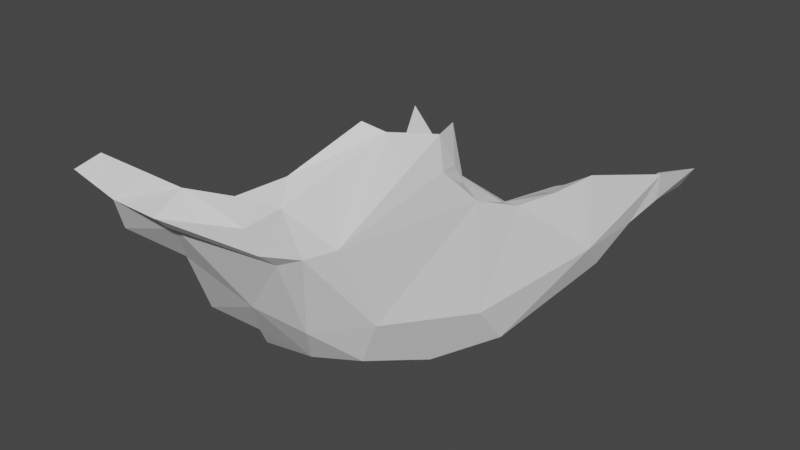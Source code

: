 # Source: LeftZygomaticBone.blend  (saved by Blender 2.90.8; exported with 4.5.12 LTS)
import bpy
from mathutils import Matrix  # noqa: F401  (used for matrix-valued properties, if any)

bpy.ops.wm.read_factory_settings(use_empty=True)
scene = bpy.context.scene
scene.name = 'Scene'

# ---- materials (node trees are filled in below, after node groups)
mat_default_obj_003 = bpy.data.materials.new('Default OBJ.003')
mat_default_obj_003.use_transparent_shadow = False

# ---- material node trees
mat_default_obj_003.use_nodes = True; mat_default_obj_003.node_tree.nodes.clear()
_N = mat_default_obj_003.node_tree.nodes; _L = mat_default_obj_003.node_tree.links
n0 = _N.new('ShaderNodeBsdfPrincipled'); n0.name = 'Principled BSDF'; n0.location = (10, 300)
n0.distribution = 'GGX'
n0.subsurface_method = 'BURLEY'
n0.inputs[3].default_value = 1.45
n0.inputs[27].default_value = (0.0, 0.0, 0.0, 1.0)
n0.inputs[28].default_value = 1.0
n1 = _N.new('ShaderNodeOutputMaterial'); n1.name = 'Material Output'; n1.location = (320, 270)
_L.new(n0.outputs[0], n1.inputs[0])
n1.is_active_output = True

# ---- world
world_world = bpy.data.worlds.new('World'); scene.world = world_world
world_world.use_nodes = True; world_world.node_tree.nodes.clear()
_N = world_world.node_tree.nodes; _L = world_world.node_tree.links
n0 = _N.new('ShaderNodeOutputWorld'); n0.name = 'World Output'; n0.location = (300, 300)
n1 = _N.new('ShaderNodeBackground'); n1.name = 'Background'; n1.location = (10, 300)
n1.inputs[0].default_value = (0.05088, 0.05088, 0.05088, 1.0)
_L.new(n1.outputs[0], n0.inputs[0])
n0.is_active_output = True
world_world.color = (0.05088, 0.05088, 0.05088)
world_world.use_sun_shadow = False
world_world.sun_shadow_jitter_overblur = 0.0

# ---- meshes
me_mainskeleton_016 = bpy.data.meshes.new('mainSkeleton.016')
me_mainskeleton_016.from_pydata([(-1.847, 15.34, -1.401), (-1.66, 15.31, -1.738), (-1.831, 15.15, -1.731), (-1.778, 15.07, -1.597), (-1.709, 15.11, -1.568), (-1.765, 14.95, -1.385), (-1.765, 14.95, -1.385), (-1.815, 14.92, -1.425), (-1.778, 15.07, -1.597), (-2.678, 14.54, -0.412), (-2.485, 14.51, -0.587), (-2.431, 14.58, -0.4939), (-3.331, 15.35, 0.112), (-3.436, 15.53, 0.07161), (-3.536, 15.45, 0.1524), (-3.331, 15.35, 0.112), (-3.076, 15.24, -0.01228), (-3.06, 15.28, 0.05054), (-2.571, 15.44, -0.1651), (-2.587, 15.56, -0.2262), (-2.788, 15.45, -0.111), (-2.718, 15.33, -0.08419), (-2.571, 15.44, -0.1651), (-2.788, 15.45, -0.111), (-2.04, 15.4, -0.8085), (-2.327, 14.82, -0.4716), (-2.031, 14.83, -0.8423), (-1.939, 15.35, -0.9699), (-2.04, 15.4, -0.8085), (-2.031, 14.83, -0.8423), (-3.076, 14.41, -0.5006), (-3.14, 14.32, -0.6653), (-2.758, 14.49, -0.5125), (-2.051, 15.3, -1.048), (-2.127, 14.67, -1.061), (-2.546, 15.0, -0.6681), (-2.546, 15.0, -0.6681), (-2.413, 15.4, -0.6653), (-2.051, 15.3, -1.048), (-2.051, 15.3, -1.048), (-1.879, 14.97, -1.407), (-2.127, 14.67, -1.061), (-1.66, 15.31, -1.738), (-1.847, 15.34, -1.401), (-1.794, 15.41, -1.328), (-2.033, 15.33, -0.9859), (-2.051, 15.3, -1.048), (-2.168, 15.5, -0.8137), (-2.118, 15.46, -0.8093), (-2.033, 15.33, -0.9859), (-2.168, 15.5, -0.8137), (-2.121, 15.56, -0.6702), (-2.04, 15.4, -0.8085), (-2.118, 15.46, -0.8093), (-1.66, 15.31, -1.738), (-1.735, 15.09, -1.255), (-1.709, 15.11, -1.568), (-1.709, 15.11, -1.568), (-1.666, 15.18, -1.727), (-1.66, 15.31, -1.738), (-2.758, 14.49, -0.5125), (-2.915, 14.49, -0.625), (-2.568, 14.53, -0.6823), (-2.568, 14.53, -0.6823), (-2.485, 14.51, -0.587), (-2.758, 14.49, -0.5125), (-2.388, 15.25, -0.3036), (-2.121, 15.56, -0.6702), (-2.133, 15.73, -0.6569), (-3.076, 14.41, -0.5006), (-2.678, 14.54, -0.412), (-3.027, 14.55, -0.4112), (-3.205, 15.0, -0.1546), (-2.917, 14.78, -0.2789), (-3.076, 15.24, -0.01228), (-3.331, 15.35, 0.112), (-3.052, 15.35, 0.1172), (-3.041, 15.44, -0.03735), (-3.331, 15.35, 0.112), (-3.06, 15.28, 0.05054), (-3.052, 15.35, 0.1172), (-2.363, 15.7, -0.5905), (-2.456, 15.74, -0.5417), (-2.587, 15.56, -0.2262), (-2.588, 14.68, -0.7003), (-2.127, 14.67, -1.061), (-2.321, 14.56, -0.8461), (-1.735, 15.09, -1.255), (-2.031, 14.83, -0.8423), (-2.01, 14.64, -0.9889), (-1.879, 14.97, -1.407), (-1.869, 15.1, -1.58), (-1.778, 15.07, -1.597), (-1.794, 15.41, -1.328), (-1.945, 15.34, -1.163), (-1.854, 15.38, -1.125), (-1.945, 15.34, -1.163), (-1.847, 15.34, -1.401), (-1.947, 15.33, -1.275), (-1.869, 15.1, -1.58), (-1.847, 15.34, -1.401), (-1.831, 15.15, -1.731), (-1.806, 15.09, -1.939), (-1.691, 15.14, -2.022), (-1.666, 15.18, -1.727), (-1.666, 15.18, -1.727), (-1.783, 15.12, -1.735), (-1.806, 15.09, -1.939), (-2.587, 15.56, -0.2262), (-2.571, 15.44, -0.1651), (-2.363, 15.7, -0.5905), (-3.076, 15.24, -0.01228), (-2.917, 14.78, -0.2789), (-2.65, 15.13, -0.197), (-3.06, 15.28, 0.05054), (-2.673, 15.2, -0.1189), (-3.052, 15.35, 0.1172), (-2.65, 15.13, -0.197), (-2.493, 15.21, -0.1999), (-2.673, 15.2, -0.1189), (-2.247, 14.53, -0.7616), (-2.031, 14.83, -0.8423), (-2.327, 14.82, -0.4716), (-2.327, 14.82, -0.4716), (-2.431, 14.58, -0.4939), (-2.247, 14.53, -0.7616), (-2.01, 14.64, -0.9889), (-2.031, 14.83, -0.8423), (-2.247, 14.53, -0.7616), (-2.07, 14.61, -1.059), (-2.312, 14.47, -0.7924), (-2.321, 14.56, -0.8461), (-2.127, 14.67, -1.061), (-2.07, 14.61, -1.059), (-2.321, 14.56, -0.8461), (-2.033, 15.33, -0.9859), (-1.947, 15.33, -1.275), (-2.051, 15.3, -1.048), (-2.051, 15.3, -1.048), (-2.413, 15.4, -0.6653), (-2.168, 15.5, -0.8137), (-2.118, 15.46, -0.8093), (-2.115, 15.57, -0.7408), (-2.121, 15.56, -0.6702), (-2.115, 15.57, -0.7408), (-2.142, 15.75, -0.756), (-2.133, 15.73, -0.6569), (-2.312, 14.47, -0.7924), (-2.485, 14.51, -0.587), (-2.568, 14.53, -0.6823), (-1.815, 14.92, -1.425), (-1.765, 14.95, -1.385), (-2.01, 14.64, -0.9889), (-2.01, 14.64, -0.9889), (-2.07, 14.61, -1.059), (-1.815, 14.92, -1.425), (-2.571, 15.44, -0.1651), (-2.388, 15.25, -0.3036), (-2.363, 15.7, -0.5905), (-2.718, 15.33, -0.08419), (-2.788, 15.45, -0.111), (-3.041, 15.44, -0.03735), (-3.331, 15.35, 0.112), (-3.041, 15.44, -0.03735), (-3.436, 15.53, 0.07161), (-3.402, 15.15, 0.0201), (-3.205, 15.0, -0.1546), (-3.076, 15.24, -0.01228), (-2.65, 15.13, -0.197), (-2.673, 15.2, -0.1189), (-3.06, 15.28, 0.05054), (-2.493, 15.21, -0.1999), (-2.59, 14.76, -0.2989), (-2.327, 14.82, -0.4716), (-1.735, 15.09, -1.255), (-1.765, 14.95, -1.385), (-1.709, 15.11, -1.568), (-1.879, 14.97, -1.407), (-2.051, 15.3, -1.048), (-1.947, 15.33, -1.275), (-2.118, 15.46, -0.8093), (-2.168, 15.5, -0.8137), (-2.142, 15.75, -0.756), (-1.66, 15.31, -1.738), (-1.637, 15.24, -2.049), (-1.831, 15.15, -1.731), (-1.794, 15.41, -1.328), (-1.847, 15.34, -1.401), (-1.945, 15.34, -1.163), (-1.815, 14.92, -1.425), (-2.07, 14.61, -1.059), (-2.127, 14.67, -1.061), (-2.127, 14.67, -1.061), (-1.879, 14.97, -1.407), (-1.815, 14.92, -1.425), (-2.247, 14.53, -0.7616), (-2.07, 14.61, -1.059), (-2.01, 14.64, -0.9889), (-2.588, 14.68, -0.7003), (-2.546, 15.0, -0.6681), (-2.127, 14.67, -1.061), (-2.678, 14.54, -0.412), (-2.758, 14.49, -0.5125), (-2.485, 14.51, -0.587), (-2.917, 14.78, -0.2789), (-3.027, 14.55, -0.4112), (-2.678, 14.54, -0.412), (-2.678, 14.54, -0.412), (-2.59, 14.76, -0.2989), (-2.917, 14.78, -0.2789), (-3.285, 14.61, -0.3413), (-2.917, 14.78, -0.2789), (-3.205, 15.0, -0.1546), (-3.331, 15.35, 0.112), (-3.402, 15.15, 0.0201), (-3.076, 15.24, -0.01228), (-3.285, 14.61, -0.3413), (-3.027, 14.55, -0.4112), (-2.917, 14.78, -0.2789), (-2.917, 14.78, -0.2789), (-2.59, 14.76, -0.2989), (-2.65, 15.13, -0.197), (-2.388, 15.25, -0.3036), (-2.133, 15.73, -0.6569), (-2.363, 15.7, -0.5905), (-1.783, 15.12, -1.735), (-1.666, 15.18, -1.727), (-1.709, 15.11, -1.568), (-1.709, 15.11, -1.568), (-1.778, 15.07, -1.597), (-1.783, 15.12, -1.735), (-1.869, 15.1, -1.58), (-1.879, 14.97, -1.407), (-1.847, 15.34, -1.401), (-1.637, 15.24, -2.049), (-1.66, 15.31, -1.738), (-1.666, 15.18, -1.727), (-1.854, 15.38, -1.125), (-1.945, 15.34, -1.163), (-2.033, 15.33, -0.9859), (-1.783, 15.12, -1.735), (-1.831, 15.15, -1.731), (-1.839, 15.09, -1.937), (-1.939, 15.35, -0.9699), (-2.031, 14.83, -0.8423), (-1.735, 15.09, -1.255), (-2.59, 14.76, -0.2989), (-2.678, 14.54, -0.412), (-2.431, 14.58, -0.4939), (-3.052, 15.35, 0.1172), (-2.718, 15.33, -0.08419), (-3.041, 15.44, -0.03735), (-2.327, 14.82, -0.4716), (-2.388, 15.25, -0.3036), (-2.493, 15.21, -0.1999), (-2.413, 15.4, -0.6653), (-2.332, 15.78, -0.7424), (-2.168, 15.5, -0.8137), (-1.735, 15.09, -1.255), (-2.01, 14.64, -0.9889), (-1.765, 14.95, -1.385), (-1.778, 15.07, -1.597), (-1.869, 15.1, -1.58), (-1.831, 15.15, -1.731), (-2.033, 15.33, -0.9859), (-2.118, 15.46, -0.8093), (-2.04, 15.4, -0.8085), (-1.637, 15.24, -2.049), (-1.817, 15.17, -2.033), (-1.831, 15.15, -1.731), (-2.118, 15.46, -0.8093), (-2.142, 15.75, -0.756), (-2.115, 15.57, -0.7408), (-1.783, 15.12, -1.735), (-1.778, 15.07, -1.597), (-1.831, 15.15, -1.731), (-1.735, 15.09, -1.255), (-1.66, 15.31, -1.738), (-1.794, 15.41, -1.328), (-2.388, 15.25, -0.3036), (-2.327, 14.82, -0.4716), (-2.04, 15.4, -0.8085), (-2.388, 15.25, -0.3036), (-2.04, 15.4, -0.8085), (-2.121, 15.56, -0.6702), (-2.65, 15.13, -0.197), (-2.59, 14.76, -0.2989), (-2.493, 15.21, -0.1999), (-2.673, 15.2, -0.1189), (-2.718, 15.33, -0.08419), (-3.052, 15.35, 0.1172), (-2.571, 15.44, -0.1651), (-2.493, 15.21, -0.1999), (-2.388, 15.25, -0.3036), (-2.568, 14.53, -0.6823), (-2.588, 14.68, -0.7003), (-2.321, 14.56, -0.8461), (-1.735, 15.09, -1.255), (-1.854, 15.38, -1.125), (-1.939, 15.35, -0.9699), (-2.568, 14.53, -0.6823), (-2.321, 14.56, -0.8461), (-2.312, 14.47, -0.7924), (-1.854, 15.38, -1.125), (-2.033, 15.33, -0.9859), (-1.939, 15.35, -0.9699), (-1.666, 15.18, -1.727), (-1.691, 15.14, -2.022), (-1.637, 15.24, -2.049), (-2.033, 15.33, -0.9859), (-1.945, 15.34, -1.163), (-1.947, 15.33, -1.275), (-2.115, 15.57, -0.7408), (-2.133, 15.73, -0.6569), (-2.121, 15.56, -0.6702), (-1.879, 14.97, -1.407), (-1.947, 15.33, -1.275), (-1.847, 15.34, -1.401), (-1.735, 15.09, -1.255), (-1.794, 15.41, -1.328), (-1.854, 15.38, -1.125), (-2.59, 14.76, -0.2989), (-2.431, 14.58, -0.4939), (-2.327, 14.82, -0.4716), (-3.076, 14.41, -0.5006), (-2.758, 14.49, -0.5125), (-2.678, 14.54, -0.412), (-3.076, 15.24, -0.01228), (-2.65, 15.13, -0.197), (-3.06, 15.28, 0.05054), (-2.673, 15.2, -0.1189), (-2.493, 15.21, -0.1999), (-2.571, 15.44, -0.1651), (-2.673, 15.2, -0.1189), (-2.571, 15.44, -0.1651), (-2.718, 15.33, -0.08419), (-2.247, 14.53, -0.7616), (-2.431, 14.58, -0.4939), (-2.485, 14.51, -0.587), (-2.485, 14.51, -0.587), (-2.312, 14.47, -0.7924), (-2.247, 14.53, -0.7616), (-2.247, 14.53, -0.7616), (-2.312, 14.47, -0.7924), (-2.07, 14.61, -1.059), (-1.778, 15.07, -1.597), (-1.815, 14.92, -1.425), (-1.879, 14.97, -1.407), (-2.04, 15.4, -0.8085), (-1.939, 15.35, -0.9699), (-2.033, 15.33, -0.9859)], [], [(0, 1, 2), (3, 4, 5), (6, 7, 8), (9, 10, 11), (12, 13, 14), (15, 16, 17), (18, 19, 20), (21, 22, 23), (24, 25, 26), (27, 28, 29), (30, 31, 32), (33, 34, 35), (36, 37, 38), (39, 40, 41), (42, 43, 44), (45, 46, 47), (48, 49, 50), (51, 52, 53), (54, 55, 56), (57, 58, 59), (60, 61, 62), (63, 64, 65), (66, 67, 68), (69, 70, 71), (72, 73, 74), (75, 76, 77), (78, 79, 80), (81, 82, 83), (84, 85, 86), (87, 88, 89), (90, 91, 92), (93, 94, 95), (96, 97, 98), (99, 100, 101), (102, 103, 104), (105, 106, 107), (108, 109, 110), (111, 112, 113), (114, 115, 116), (117, 118, 119), (120, 121, 122), (123, 124, 125), (126, 127, 128), (129, 130, 131), (132, 133, 134), (135, 136, 137), (138, 139, 140), (141, 142, 143), (144, 145, 146), (147, 148, 149), (150, 151, 152), (153, 154, 155), (156, 157, 158), (159, 160, 161), (162, 163, 164), (165, 166, 167), (168, 169, 170), (171, 172, 173), (174, 175, 176), (177, 178, 179), (180, 181, 182), (183, 184, 185), (186, 187, 188), (189, 190, 191), (192, 193, 194), (195, 196, 197), (198, 199, 200), (201, 202, 203), (204, 205, 206), (207, 208, 209), (210, 211, 212), (213, 214, 215), (216, 217, 218), (219, 220, 221), (222, 223, 224), (225, 226, 227), (228, 229, 230), (231, 232, 233), (234, 235, 236), (237, 238, 239), (240, 241, 242), (243, 244, 245), (246, 247, 248), (249, 250, 251), (252, 253, 254), (255, 256, 257), (258, 259, 260), (261, 262, 263), (264, 265, 266), (267, 268, 269), (270, 271, 272), (273, 274, 275), (276, 277, 278), (279, 280, 281), (282, 283, 284), (285, 286, 287), (288, 289, 290), (291, 292, 293), (294, 295, 296), (297, 298, 299), (300, 301, 302), (303, 304, 305), (306, 307, 308), (309, 310, 311), (312, 313, 314), (315, 316, 317), (318, 319, 320), (321, 322, 323), (324, 325, 326), (327, 328, 329), (330, 331, 332), (333, 334, 335), (336, 337, 338), (339, 340, 341), (342, 343, 344), (345, 346, 347), (348, 349, 350)])
me_mainskeleton_016.polygons.foreach_set('use_smooth', [0, 0, 0, 1, 0, 1, 0, 0, 0, 0, 0, 0, 0, 0, 0, 0, 0, 0, 0, 1, 0, 0, 0, 0, 0, 0, 0, 0, 0, 0, 0, 0, 0, 0, 0, 0, 0, 0, 0, 0, 0, 0, 0, 0, 0, 0, 0, 0, 0, 0, 1, 0, 0, 0, 0, 0, 0, 0, 0, 0, 0, 1, 0, 0, 0, 0, 0, 0, 1, 0, 0, 0, 0, 0, 0, 0, 0, 0, 0, 0, 0, 0, 0, 0, 0, 0, 0, 0, 0, 0, 0, 0, 0, 0, 1, 0, 0, 0, 1, 0, 0, 0, 0, 0, 0, 0, 0, 0, 0, 0, 0, 0, 0, 1, 0, 0, 0])
me_mainskeleton_016.materials.append(mat_default_obj_003)
me_mainskeleton_016.use_remesh_fix_poles = True
me_mainskeleton_016.use_remesh_preserve_attributes = False
me_mainskeleton_016.use_mirror_vertex_groups = False
me_mainskeleton_016.update()
me_mainskeleton_016.normals_split_custom_set([tuple(v) for v in zip(*[iter([-0.6374, 0.6483, -0.4166, -0.6374, 0.6483, -0.4166, -0.6374, 0.6483, -0.4166, 0.5421, -0.7112, -0.4475, 0.5421, -0.7112, -0.4475, 0.5421, -0.7112, -0.4475, 0.6815, -0.6135, -0.399, 0.6815, -0.6135, -0.399, 0.6815, -0.6135, -0.399, 0.2936, -0.8397, 0.4568, 0.2936, -0.8397, 0.4568, 0.2936, -0.8397, 0.4568, 0.375, 0.3943, 0.839, 0.375, 0.3943, 0.839, 0.375, 0.3943, 0.839, -0.0811, -0.8231, 0.562, -0.0811, -0.8231, 0.562, -0.0811, -0.8231, 0.562, 0.2406, 0.4739, 0.8471, 0.2406, 0.4739, 0.8471, 0.2406, 0.4739, 0.8471, 0.2475, 0.3367, 0.9085, 0.2475, 0.3367, 0.9085, 0.2475, 0.3367, 0.9085, 0.7808, -0.02443, 0.6243, 0.7808, -0.02443, 0.6243, 0.7808, -0.02443, 0.6243, 0.8461, -0.01799, 0.5327, 0.8461, -0.01799, 0.5327, 0.8461, -0.01799, 0.5327, 0.2487, -0.8945, 0.3716, 0.2487, -0.8945, 0.3716, 0.2487, -0.8945, 0.3716, -0.6419, 0.09358, -0.761, -0.6419, 0.09358, -0.761, -0.6419, 0.09358, -0.761, -0.6769, 0.2273, -0.7001, -0.6769, 0.2273, -0.7001, -0.6769, 0.2273, -0.7001, -0.8515, 0.1137, -0.5118, -0.8515, 0.1137, -0.5118, -0.8515, 0.1137, -0.5118, -0.5282, 0.7657, -0.3671, -0.5282, 0.7657, -0.3671, -0.5282, 0.7657, -0.3671, 0.3481, 0.7971, -0.4935, 0.3481, 0.7971, -0.4935, 0.3481, 0.7971, -0.4935, 0.5602, 0.7713, -0.3022, 0.5602, 0.7713, -0.3022, 0.5602, 0.7713, -0.3022, 0.5543, 0.6892, -0.4666, 0.5543, 0.6892, -0.4666, 0.5543, 0.6892, -0.4666, 0.9814, -0.1783, 0.07071, 0.9814, -0.1783, 0.07071, 0.9814, -0.1783, 0.07071, 0.9679, -0.02369, 0.2501, 0.9679, -0.02369, 0.2501, 0.9679, -0.02369, 0.2501, 0.08747, -0.9875, -0.1313, 0.08747, -0.9875, -0.1313, 0.08747, -0.9875, -0.1313, 0.03441, -0.9813, -0.1892, 0.03441, -0.9813, -0.1892, 0.03441, -0.9813, -0.1892, 0.8037, 0.01083, 0.5949, 0.8037, 0.01083, 0.5949, 0.8037, 0.01083, 0.5949, -0.01728, -0.5126, 0.8585, -0.01728, -0.5126, 0.8585, -0.01728, -0.5126, 0.8585, -0.009665, -0.5072, 0.8618, -0.009665, -0.5072, 0.8618, -0.009665, -0.5072, 0.8618, -0.01165, 0.8678, 0.4967, -0.01165, 0.8678, 0.4967, -0.01165, 0.8678, 0.4967, -0.01128, -0.6911, 0.7227, -0.01128, -0.6911, 0.7227, -0.01128, -0.6911, 0.7227, 0.5654, 0.5946, 0.5716, 0.5654, 0.5946, 0.5716, 0.5654, 0.5946, 0.5716, -0.5674, -0.3967, -0.7216, -0.5674, -0.3967, -0.7216, -0.5674, -0.3967, -0.7216, 0.8551, -0.2625, 0.4471, 0.8551, -0.2625, 0.4471, 0.8551, -0.2625, 0.4471, -0.3042, -0.7639, -0.5692, -0.3042, -0.7639, -0.5692, -0.3042, -0.7639, -0.5692, -0.4068, 0.9123, 0.04699, -0.4068, 0.9123, 0.04699, -0.4068, 0.9123, 0.04699, -0.2415, 0.9669, -0.08279, -0.2415, 0.9669, -0.08279, -0.2415, 0.9669, -0.08279, -0.9621, 0.2112, -0.1726, -0.9621, 0.2112, -0.1726, -0.9621, 0.2112, -0.1726, 0.4906, -0.8683, 0.07393, 0.4906, -0.8683, 0.07393, 0.4906, -0.8683, 0.07393, 0.4405, -0.8901, 0.117, 0.4405, -0.8901, 0.117, 0.4405, -0.8901, 0.117, 0.706, 0.3997, 0.5847, 0.706, 0.3997, 0.5847, 0.706, 0.3997, 0.5847, 0.2694, -0.4143, 0.8694, 0.2694, -0.4143, 0.8694, 0.2694, -0.4143, 0.8694, 0.1726, -0.6911, 0.7019, 0.1726, -0.6911, 0.7019, 0.1726, -0.6911, 0.7019, 0.3327, -0.6225, 0.7084, 0.3327, -0.6225, 0.7084, 0.3327, -0.6225, 0.7084, 0.7275, -0.3751, 0.5745, 0.7275, -0.3751, 0.5745, 0.7275, -0.3751, 0.5745, 0.7292, -0.3735, 0.5734, 0.7292, -0.3735, 0.5734, 0.7292, -0.3735, 0.5734, 0.7288, -0.3768, 0.5717, 0.7288, -0.3768, 0.5717, 0.7288, -0.3768, 0.5717, -0.5024, -0.5036, -0.7029, -0.5024, -0.5036, -0.7029, -0.5024, -0.5036, -0.7029, -0.5201, -0.4662, -0.7156, -0.5201, -0.4662, -0.7156, -0.5201, -0.4662, -0.7156, -0.6217, 0.7587, -0.1947, -0.6217, 0.7587, -0.1947, -0.6217, 0.7587, -0.1947, -0.5839, 0.4545, -0.6726, -0.5839, 0.4545, -0.6726, -0.5839, 0.4545, -0.6726, 0.995, -0.07036, 0.07106, 0.995, -0.07036, 0.07106, 0.995, -0.07036, 0.07106, 0.9884, 0.1418, -0.05473, 0.9884, 0.1418, -0.05473, 0.9884, 0.1418, -0.05473, -0.2025, -0.9791, 0.01748, -0.2025, -0.9791, 0.01748, -0.2025, -0.9791, 0.01748, 0.6142, -0.7614, -0.2074, 0.6142, -0.7614, -0.2074, 0.6142, -0.7614, -0.2074, 0.6698, -0.7252, -0.1596, 0.6698, -0.7252, -0.1596, 0.6698, -0.7252, -0.1596, 0.7593, 0.323, 0.5649, 0.7593, 0.323, 0.5649, 0.7593, 0.323, 0.5649, 0.2406, 0.3335, 0.9115, 0.2406, 0.3335, 0.9115, 0.2406, 0.3335, 0.9115, 0.33, 0.3748, 0.8664, 0.33, 0.3748, 0.8664, 0.33, 0.3748, 0.8664, 0.2354, -0.5875, 0.7742, 0.2354, -0.5875, 0.7742, 0.2354, -0.5875, 0.7742, 0.1814, -0.6751, 0.715, 0.1814, -0.6751, 0.715, 0.1814, -0.6751, 0.715, 0.5684, -0.2966, 0.7675, 0.5684, -0.2966, 0.7675, 0.5684, -0.2966, 0.7675, 0.9605, -0.2709, 0.06314, 0.9605, -0.2709, 0.06314, 0.9605, -0.2709, 0.06314, -0.9083, -0.01859, -0.4178, -0.9083, -0.01859, -0.4178, -0.9083, -0.01859, -0.4178, 0.2204, 0.1977, -0.9552, 0.2204, 0.1977, -0.9552, 0.2204, 0.1977, -0.9552, -0.6797, 0.7017, -0.2137, -0.6797, 0.7017, -0.2137, -0.6797, 0.7017, -0.2137, -0.6387, 0.728, -0.2492, -0.6387, 0.728, -0.2492, -0.6387, 0.728, -0.2492, -0.5013, -0.4508, -0.7386, -0.5013, -0.4508, -0.7386, -0.5013, -0.4508, -0.7386, -0.534, -0.4105, -0.7391, -0.534, -0.4105, -0.7391, -0.534, -0.4105, -0.7391, 0.4884, -0.8694, 0.07411, 0.4884, -0.8694, 0.07411, 0.4884, -0.8694, 0.07411, -0.6084, 0.1569, -0.7779, -0.6084, 0.1569, -0.7779, -0.6084, 0.1569, -0.7779, 0.1732, -0.9252, 0.3376, 0.1732, -0.9252, 0.3376, 0.1732, -0.9252, 0.3376, -0.01684, -0.5011, 0.8652, -0.01684, -0.5011, 0.8652, -0.01684, -0.5011, 0.8652, 0.03199, -0.4635, 0.8855, 0.03199, -0.4635, 0.8855, 0.03199, -0.4635, 0.8855, 0.04952, -0.4466, 0.8934, 0.04952, -0.4466, 0.8934, 0.04952, -0.4466, 0.8934, 0.2124, -0.4726, 0.8553, 0.2124, -0.4726, 0.8553, 0.2124, -0.4726, 0.8553, 0.1022, -0.5416, 0.8344, 0.1022, -0.5416, 0.8344, 0.1022, -0.5416, 0.8344, 0.04627, -0.2641, 0.9634, 0.04627, -0.2641, 0.9634, 0.04627, -0.2641, 0.9634, 0.1707, 0.5289, 0.8313, 0.1707, 0.5289, 0.8313, 0.1707, 0.5289, 0.8313, 0.4478, -0.851, -0.2746, 0.4478, -0.851, -0.2746, 0.4478, -0.851, -0.2746, 0.5247, -0.7951, -0.3042, 0.5247, -0.7951, -0.3042, 0.5247, -0.7951, -0.3042, -0.9963, 0.0857, 0.002656, -0.9963, 0.0857, 0.002656, -0.9963, 0.0857, 0.002656, 0.9957, -0.03934, 0.08347, 0.9957, -0.03934, 0.08347, 0.9957, -0.03934, 0.08347, -0.3387, 0.9311, -0.1357, -0.3387, 0.9311, -0.1357, -0.3387, 0.9311, -0.1357, -0.3944, -0.8818, 0.2584, -0.3944, -0.8818, 0.2584, -0.3944, -0.8818, 0.2584, 0.8123, 0.0002085, 0.5832, 0.8123, 0.0002085, 0.5832, 0.8123, 0.0002085, 0.5832, 0.346, -0.5316, 0.7731, 0.346, -0.5316, 0.7731, 0.346, -0.5316, 0.7731, 0.3328, 0.8069, 0.488, 0.3328, 0.8069, 0.488, 0.3328, 0.8069, 0.488, 0.7295, -0.1559, 0.666, 0.7295, -0.1559, 0.666, 0.7295, -0.1559, 0.666, -0.4974, -0.07002, -0.8647, -0.4974, -0.07002, -0.8647, -0.4974, -0.07002, -0.8647, 0.8828, -0.4095, 0.23, 0.8828, -0.4095, 0.23, 0.8828, -0.4095, 0.23, -0.2964, -0.8841, -0.3613, -0.2964, -0.8841, -0.3613, -0.2964, -0.8841, -0.3613, 0.6024, 0.752, -0.2676, 0.6024, 0.752, -0.2676, 0.6024, 0.752, -0.2676, -0.3321, 0.9408, 0.06821, -0.3321, 0.9408, 0.06821, -0.3321, 0.9408, 0.06821, 0.9657, 0.1236, -0.2283, 0.9657, 0.1236, -0.2283, 0.9657, 0.1236, -0.2283, -0.4324, -0.8535, -0.2907, -0.4324, -0.8535, -0.2907, -0.4324, -0.8535, -0.2907, 0.941, 0.2279, 0.25, 0.941, 0.2279, 0.25, 0.941, 0.2279, 0.25, 0.8321, -0.09508, 0.5464, 0.8321, -0.09508, 0.5464, 0.8321, -0.09508, 0.5464, 0.8297, -0.05938, 0.5551, 0.8297, -0.05938, 0.5551, 0.8297, -0.05938, 0.5551, 0.1442, -0.2465, 0.9584, 0.1442, -0.2465, 0.9584, 0.1442, -0.2465, 0.9584, 0.5136, -0.05025, 0.8565, 0.5136, -0.05025, 0.8565, 0.5136, -0.05025, 0.8565, 0.672, 0.1158, 0.7314, 0.672, 0.1158, 0.7314, 0.672, 0.1158, 0.7314, -0.53, -0.1754, -0.8297, -0.53, -0.1754, -0.8297, -0.53, -0.1754, -0.8297, 0.8582, 0.1301, 0.4966, 0.8582, 0.1301, 0.4966, 0.8582, 0.1301, 0.4966, -0.4295, -0.5189, -0.7391, -0.4295, -0.5189, -0.7391, -0.4295, -0.5189, -0.7391, -0.2067, 0.9771, 0.04989, -0.2067, 0.9771, 0.04989, -0.2067, 0.9771, 0.04989, 0.8656, -0.5007, -0.007682, 0.8656, -0.5007, -0.007682, 0.8656, -0.5007, -0.007682, -0.236, 0.9682, -0.08302, -0.236, 0.9682, -0.08302, -0.236, 0.9682, -0.08302, 0.9939, 0.06532, 0.08929, 0.9939, 0.06532, 0.08929, 0.9939, 0.06532, 0.08929, -0.7849, 0.0782, -0.6146, -0.7849, 0.0782, -0.6146, -0.7849, 0.0782, -0.6146, 0.9193, 0.2382, 0.3133, 0.9193, 0.2382, 0.3133, 0.9193, 0.2382, 0.3133, 0.5675, -0.3203, 0.7585, 0.5675, -0.3203, 0.7585, 0.5675, -0.3203, 0.7585, 0.2537, -0.9274, 0.2748, 0.2537, -0.9274, 0.2748, 0.2537, -0.9274, 0.2748, 0.01943, -0.8375, 0.5462, 0.01943, -0.8375, 0.5462, 0.01943, -0.8375, 0.5462, 0.4107, 0.002094, 0.9118, 0.4107, 0.002094, 0.9118, 0.4107, 0.002094, 0.9118, 0.5119, -0.05113, 0.8575, 0.5119, -0.05113, 0.8575, 0.5119, -0.05113, 0.8575, 0.362, -0.8355, 0.4135, 0.362, -0.8355, 0.4135, 0.362, -0.8355, 0.4135, 0.4186, -0.7595, 0.4979, 0.4186, -0.7595, 0.4979, 0.4186, -0.7595, 0.4979, 0.5992, -0.7842, 0.1615, 0.5992, -0.7842, 0.1615, 0.5992, -0.7842, 0.1615, -0.5953, -0.5337, -0.6007, -0.5953, -0.5337, -0.6007, -0.5953, -0.5337, -0.6007, -0.1258, 0.9238, -0.3616, -0.1258, 0.9238, -0.3616, -0.1258, 0.9238, -0.3616])] * 3)])

# ---- objects
ob_left_zygomatic_bone = bpy.data.objects.new('Left Zygomatic Bone', me_mainskeleton_016)

# ---- transforms, parenting, visibility, modifiers, constraints
ob_left_zygomatic_bone.location = (2.267, -0.8038, -15.08)
ob_left_zygomatic_bone.rotation_mode = 'QUATERNION'
ob_left_zygomatic_bone.rotation_quaternion = (0.7071, 0.7071, 0.0, 0.0)
ob_left_zygomatic_bone.lineart.crease_threshold = 0.0

# ---- collection membership
scene.collection.objects.link(ob_left_zygomatic_bone)

# ---- scene / render settings (as saved in the file)
scene.frame_start = 1; scene.frame_end = 250; scene.frame_set(219)
scene.render.engine = 'BLENDER_EEVEE_NEXT'
scene.cycles.use_denoising = False
scene.cycles.samples = 128
scene.cycles.sampling_pattern = 'TABULATED_SOBOL'
scene.cycles.use_adaptive_sampling = False
scene.cycles.use_light_tree = False
scene.view_settings.view_transform = 'Filmic'
bpy.context.view_layer.update()

# ---- added for rendering (the .blend has no active camera and no usable light): camera, sun
cam_auto = bpy.data.cameras.new('AutoCamera')
cam_auto.lens = 50.0
cam_auto.sensor_width = 36.0
cam_auto.clip_end = 1000.0
ob_auto_camera = bpy.data.objects.new('AutoCamera', cam_auto)
scene.collection.objects.link(ob_auto_camera)
ob_auto_camera.location = (2.69166, -3.4684, 2.38058)
ob_auto_camera.rotation_euler = (1.09748, -7.21219e-08, 0.694738)
scene.camera = ob_auto_camera
light_auto_sun = bpy.data.lights.new('AutoSun', 'SUN')
light_auto_sun.energy = 3.0
light_auto_sun.angle = 0.0523599
ob_auto_sun = bpy.data.objects.new('AutoSun', light_auto_sun)
scene.collection.objects.link(ob_auto_sun)
ob_auto_sun.rotation_euler = (0.872665, 0.174533, 0.523599)
bpy.context.view_layer.update()
